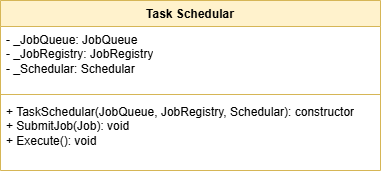

The diagram above was exported from draw.io. Its source (the exported page's mxGraphModel, read from the mxfile embedded in the PNG):
<mxGraphModel dx="1414" dy="841" grid="1" gridSize="10" guides="1" tooltips="1" connect="1" arrows="1" fold="1" page="1" pageScale="1" pageWidth="1169" pageHeight="827" math="0" shadow="0">
  <root>
    <mxCell id="0" />
    <mxCell id="1" parent="0" />
    <mxCell id="SqdP4ehoqck_XsnaHS6P-1" parent="1" style="swimlane;fontStyle=1;align=center;verticalAlign=top;childLayout=stackLayout;horizontal=1;startSize=26;horizontalStack=0;resizeParent=1;resizeParentMax=0;resizeLast=0;collapsible=1;marginBottom=0;whiteSpace=wrap;html=1;fillColor=#fff2cc;strokeColor=#d6b656;" value="Task Schedular" vertex="1">
      <mxGeometry height="170" width="380" x="410" y="240" as="geometry" />
    </mxCell>
    <mxCell id="SqdP4ehoqck_XsnaHS6P-2" parent="SqdP4ehoqck_XsnaHS6P-1" style="text;strokeColor=none;fillColor=none;align=left;verticalAlign=top;spacingLeft=4;spacingRight=4;overflow=hidden;rotatable=0;points=[[0,0.5],[1,0.5]];portConstraint=eastwest;whiteSpace=wrap;html=1;" value="- _JobQueue: JobQueue&lt;div&gt;- _JobRegistry: JobRegistry&lt;/div&gt;&lt;div&gt;- _Schedular: Schedular&lt;/div&gt;" vertex="1">
      <mxGeometry height="64" width="380" y="26" as="geometry" />
    </mxCell>
    <mxCell id="SqdP4ehoqck_XsnaHS6P-3" parent="SqdP4ehoqck_XsnaHS6P-1" style="line;strokeWidth=1;fillColor=none;align=left;verticalAlign=middle;spacingTop=-1;spacingLeft=3;spacingRight=3;rotatable=0;labelPosition=right;points=[];portConstraint=eastwest;strokeColor=inherit;" value="" vertex="1">
      <mxGeometry height="8" width="380" y="90" as="geometry" />
    </mxCell>
    <mxCell id="SqdP4ehoqck_XsnaHS6P-4" parent="SqdP4ehoqck_XsnaHS6P-1" style="text;strokeColor=none;fillColor=none;align=left;verticalAlign=top;spacingLeft=4;spacingRight=4;overflow=hidden;rotatable=0;points=[[0,0.5],[1,0.5]];portConstraint=eastwest;whiteSpace=wrap;html=1;" value="+ TaskSchedular(JobQueue, JobRegistry, Schedular): constructor&lt;div&gt;+ SubmitJob(Job): void&lt;/div&gt;&lt;div&gt;+ Execute(): void&lt;/div&gt;" vertex="1">
      <mxGeometry height="72" width="380" y="98" as="geometry" />
    </mxCell>
  </root>
</mxGraphModel>